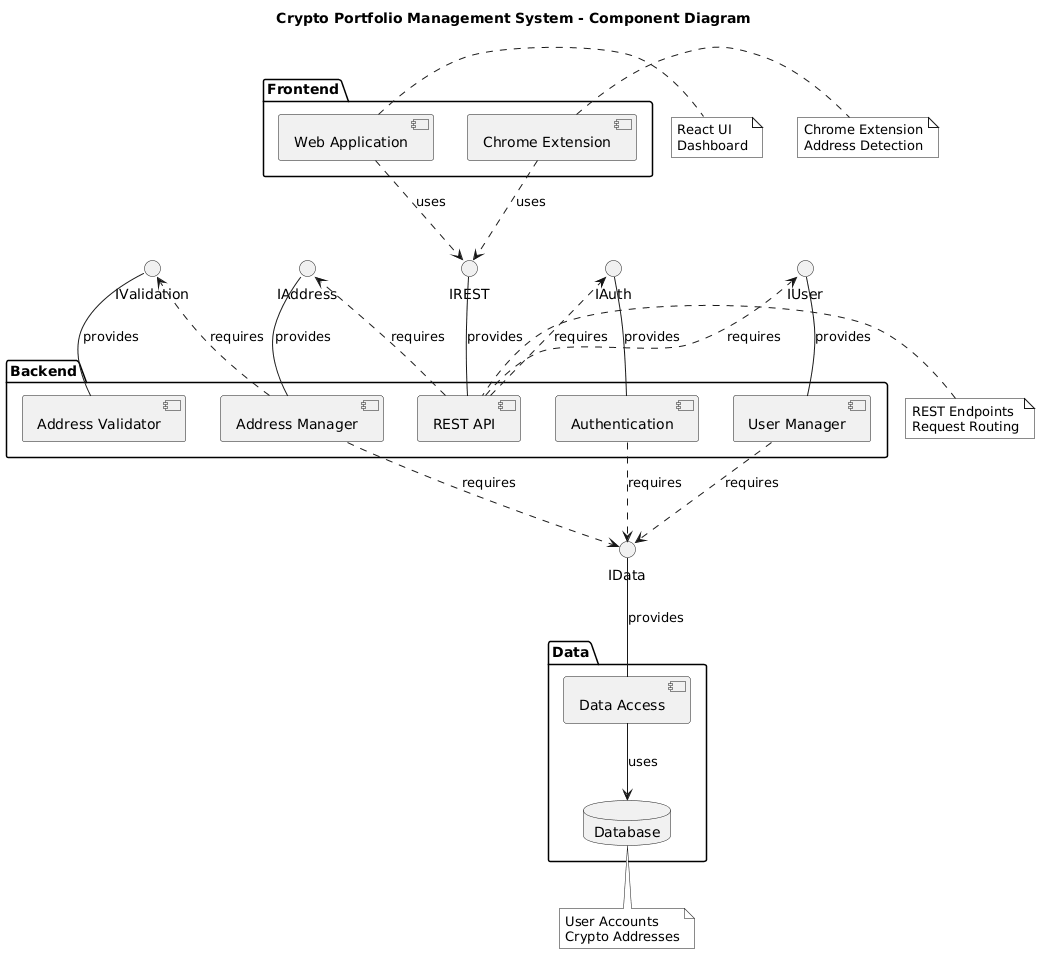

The diagram above was rendered by PlantUML. Its source (embedded in the PNG):
@startuml
title Crypto Portfolio Management System - Component Diagram

skinparam monochrome true
skinparam componentStyle uml2
skinparam shadowing false

' ========================================
' COMPONENTS
' ========================================

' Frontend Components
package "Frontend" {
    component [Web Application] as WebApp
    component [Chrome Extension] as Extension
}

' Backend Components
package "Backend" {
    component [REST API] as API
    component [Authentication] as Auth
    component [User Manager] as UserMgr
    component [Address Manager] as AddrMgr
    component [Address Validator] as Validator
}

' Data Components
package "Data" {
    component [Data Access] as DAL
    database Database as DB
}

' ========================================
' INTERFACES
' ========================================

' Provided Interfaces (lollipop notation)
interface "IAuth" as IAuth
interface "IUser" as IUser
interface "IAddress" as IAddress
interface "IValidation" as IValidation
interface "IREST" as IREST
interface "IData" as IData

' ========================================
' RELATIONSHIPS
' ========================================

' Frontend to Backend
WebApp ..> IREST : uses
Extension ..> IREST : uses
API -up- IREST : provides

' Backend Internal - API to Services
API ..> IAuth : requires
API ..> IUser : requires
API ..> IAddress : requires

Auth -up- IAuth : provides
UserMgr -up- IUser : provides
AddrMgr -up- IAddress : provides

' Address Manager to Validator
AddrMgr ..> IValidation : requires
Validator -up- IValidation : provides

' Backend to Data Layer
Auth ..> IData : requires
UserMgr ..> IData : requires
AddrMgr ..> IData : requires

DAL -up- IData : provides

' Data Access to Database
DAL --> DB : uses

' ========================================
' NOTES
' ========================================

note right of WebApp
  React UI
  Dashboard
end note

note right of Extension
  Chrome Extension
  Address Detection
end note

note left of API
  REST Endpoints
  Request Routing
end note

note bottom of DB
  User Accounts
  Crypto Addresses
end note
@enduml